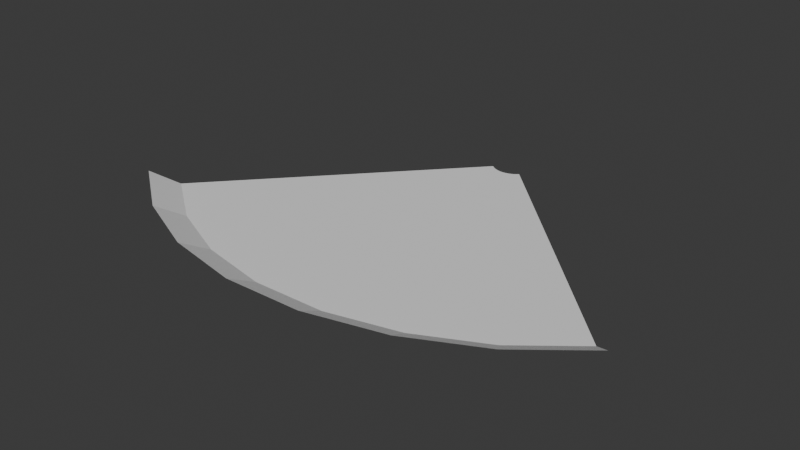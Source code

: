 # Source: ice_sweep.blend  (saved by Blender 4.2.66; exported with 4.5.12 LTS)
import bpy
from mathutils import Matrix  # noqa: F401  (used for matrix-valued properties, if any)

bpy.ops.wm.read_factory_settings(use_empty=True)
scene = bpy.context.scene
scene.name = 'Scene'

# ---- collections
col_collection = bpy.data.collections.new('Collection'); scene.collection.children.link(col_collection)

# ---- materials (node trees are filled in below, after node groups)
mat_materials_spell_ice = bpy.data.materials.new('materials/spell/ice')

# ---- material node trees

# ---- world
world_world = bpy.data.worlds.new('World'); scene.world = world_world
world_world.use_nodes = True; world_world.node_tree.nodes.clear()
_N = world_world.node_tree.nodes; _L = world_world.node_tree.links
n0 = _N.new('ShaderNodeOutputWorld'); n0.name = 'World Output'; n0.location = (300, 300)
n1 = _N.new('ShaderNodeBackground'); n1.name = 'Background'; n1.location = (10, 300)
n1.inputs[0].default_value = (0.05088, 0.05088, 0.05088, 1.0)
_L.new(n1.outputs[0], n0.inputs[0])
n0.is_active_output = True
world_world.color = (0.05088, 0.05088, 0.05088)
world_world.use_sun_shadow = False
world_world.sun_shadow_jitter_overblur = 0.0

# ---- meshes
me_plane = bpy.data.meshes.new('Plane')
me_plane.from_pydata([(0.316, -0.8683, 0.0), (0.4965, -0.7793, 0.0), (0.6534, -0.6534, 0.0), (0.1206, -0.9162, 0.0), (-0.08054, -0.9205, 0.0), (-0.2779, -0.8813, 0.0), (-0.462, -0.8003, 0.0), (-0.6243, -0.6813, 0.0), (0.3441, -0.9453, 0.04327), (0.5405, -0.8484, 0.04327), (0.7113, -0.7113, 0.04327), (0.1313, -0.9974, 0.04327), (-0.08768, -1.002, 0.04327), (-0.3025, -0.9594, 0.04327), (-0.503, -0.8712, 0.04327), (-0.6796, -0.7417, 0.04327), (0.03372, -0.05294, 0.0), (0.04438, -0.04438, 0.0), (-0.0424, -0.04628, 0.0), (0.02147, -0.05898, 0.0), (0.008193, -0.06223, 0.0), (-0.00547, -0.06253, 0.0), (-0.01887, -0.05986, 0.0), (-0.03138, -0.05436, 0.0)], [], [(16, 1, 2, 17), (5, 6, 14, 13), (3, 4, 12, 11), (1, 0, 8, 9), (6, 7, 15, 14), (4, 5, 13, 12), (2, 1, 9, 10), (0, 3, 11, 8), (7, 6, 23, 18), (6, 5, 22, 23), (5, 4, 21, 22), (4, 3, 20, 21), (3, 0, 19, 20), (0, 1, 16, 19)])
_uv = me_plane.uv_layers.new(name='UVMap')
_uv.uv.foreach_set('vector', [0.1429, 0.004578, 0.1429, 0.7611, 9.999e-05, 0.7611, 0.0, 0.004578, 0.7166, 0.7611, 0.8571, 0.7611, 0.8571, 1.0, 0.7166, 1.0, 0.4286, 0.7611, 0.5714, 0.7611, 0.5714, 1.0, 0.4286, 1.0, 0.1429, 0.7611, 0.2857, 0.7611, 0.2857, 1.0, 0.1429, 1.0, 0.8571, 0.7611, 0.9988, 0.7611, 1.002, 1.0, 0.8571, 1.0, 0.5714, 0.7611, 0.7166, 0.7611, 0.7166, 1.0, 0.5714, 1.0, 9.999e-05, 0.7611, 0.1429, 0.7611, 0.1429, 1.0, 0.002246, 1.0, 0.2857, 0.7611, 0.4286, 0.7611, 0.4286, 1.0, 0.2857, 1.0, 0.9988, 0.7611, 0.8571, 0.7611, 0.8571, 0.004578, 1.0, 0.004578, 0.8571, 0.7611, 0.7166, 0.7611, 0.7143, 0.004578, 0.8571, 0.004578, 0.7166, 0.7611, 0.5714, 0.7611, 0.5714, 0.004578, 0.7143, 0.004578, 0.5714, 0.7611, 0.4286, 0.7611, 0.4286, 0.004578, 0.5714, 0.004578, 0.4286, 0.7611, 0.2857, 0.7611, 0.2857, 0.004578, 0.4286, 0.004578, 0.2857, 0.7611, 0.1429, 0.7611, 0.1429, 0.004578, 0.2857, 0.004578])
_ca = me_plane.color_attributes.new('Color', 'FLOAT_COLOR', 'POINT')
_ca.data.foreach_set('color', [1.0, 1.0, 0.9999, 0.9931, 1.0, 1.0, 0.9999, 1.0, 1.0, 1.0, 0.9999, 1.0, 1.0, 1.0, 0.9999, 0.9897, 1.0, 1.0, 0.9999, 1.0, 1.0, 1.0, 0.9999, 0.8129, 1.0, 1.0, 0.9999, 0.915, 1.0, 0.9999, 0.9999, 1.0, 1.0, 1.0, 0.9999, 0.0, 1.0, 1.0, 0.9999, 0.0, 1.0, 0.9999, 0.9999, 0.0, 1.0, 1.0, 0.9999, 0.0, 1.0, 1.0, 0.9999, 0.0, 0.9545, 0.9543, 0.9543, 0.0, 1.0, 1.0, 0.9999, 0.0, 1.0, 1.0, 0.9999, 0.0, 1.0, 1.0, 0.9999, 1.0, 1.0, 1.0, 0.9999, 1.0, 1.0, 1.0, 0.9999, 1.0, 1.0, 1.0, 0.9999, 1.0, 1.0, 1.0, 0.9999, 1.0, 1.0, 1.0, 0.9999, 1.0, 1.0, 1.0, 0.9999, 1.0, 1.0, 1.0, 0.9999, 1.0])
me_plane.materials.append(mat_materials_spell_ice)
me_plane.use_paint_bone_selection = False
me_plane.use_paint_mask_vertex = True
me_plane.update()

# ---- objects
ob_plane = bpy.data.objects.new('Plane', me_plane)

# ---- transforms, parenting, visibility, modifiers, constraints
ob_plane.location = (0.0, 0.0, 0.0)

# ---- collection membership
col_collection.objects.link(ob_plane)

# ---- scene / render settings (as saved in the file)
scene.frame_start = 1; scene.frame_end = 250; scene.frame_set(1)
scene.render.engine = 'BLENDER_EEVEE_NEXT'
scene.cycles.sampling_pattern = 'TABULATED_SOBOL'
bpy.context.view_layer.update()

# ---- added for rendering (the .blend has no active camera and no usable light): camera, sun
cam_auto = bpy.data.cameras.new('AutoCamera')
cam_auto.lens = 50.0
cam_auto.sensor_width = 36.0
cam_auto.clip_end = 1000.0
ob_auto_camera = bpy.data.objects.new('AutoCamera', cam_auto)
scene.collection.objects.link(ob_auto_camera)
ob_auto_camera.location = (1.57889, -2.39891, 1.27207)
ob_auto_camera.rotation_euler = (1.09748, -7.21219e-08, 0.694738)
scene.camera = ob_auto_camera
light_auto_sun = bpy.data.lights.new('AutoSun', 'SUN')
light_auto_sun.energy = 3.0
light_auto_sun.angle = 0.0523599
ob_auto_sun = bpy.data.objects.new('AutoSun', light_auto_sun)
scene.collection.objects.link(ob_auto_sun)
ob_auto_sun.rotation_euler = (0.872665, 0.174533, 0.523599)
bpy.context.view_layer.update()

